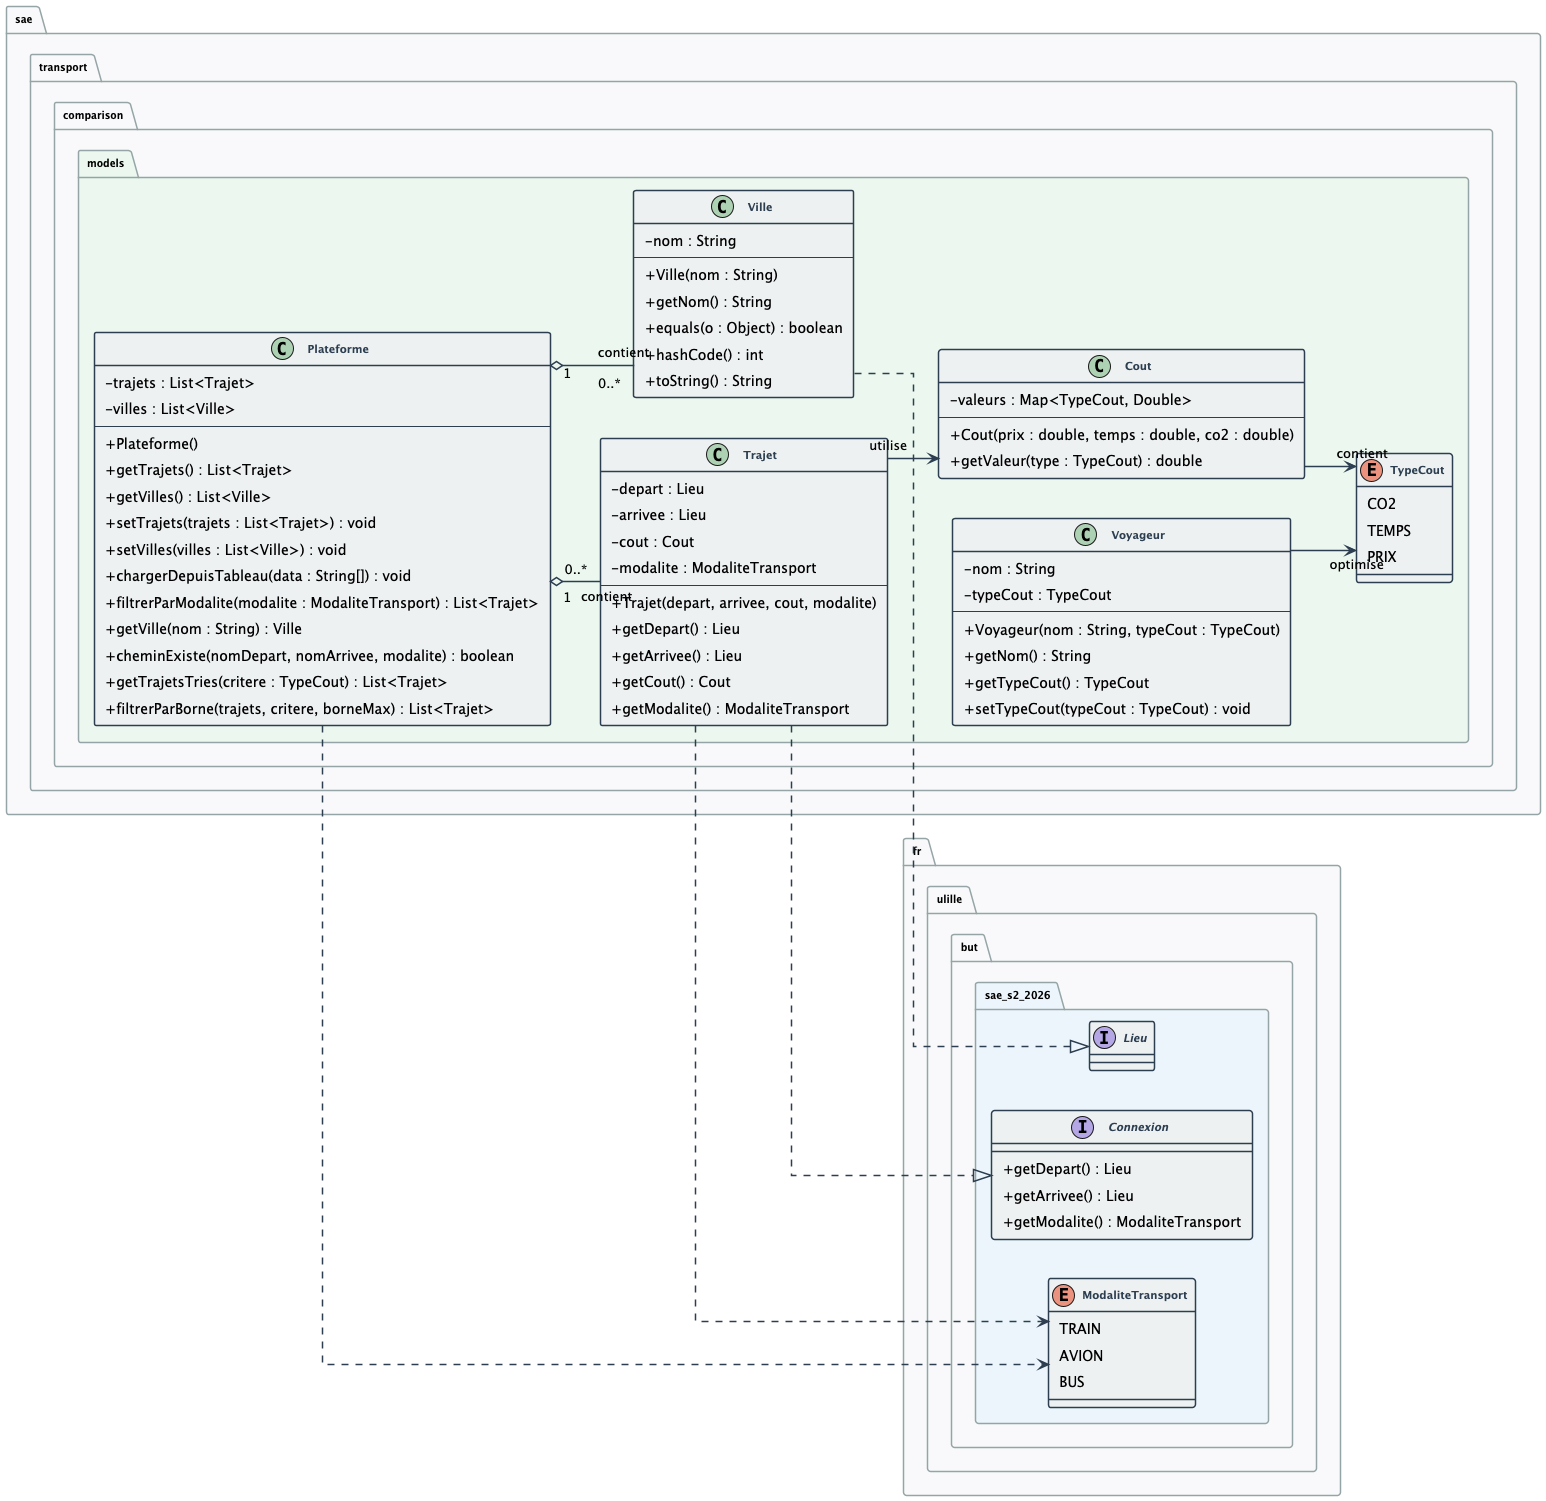

The diagram above was rendered by PlantUML. Its source (embedded in the PNG):
@startuml diagramme_uml_v1

skinparam classAttributeIconSize 0
skinparam classFontSize 11
skinparam classFontStyle Bold
skinparam classHeaderBackgroundColor #2C3E50
skinparam classFontColor #2C3E50
skinparam classBackgroundColor #ECF0F1
skinparam classBorderColor #2C3E50
skinparam classBorderThickness 1.5
skinparam ArrowColor #2C3E50
skinparam ArrowThickness 1.5
skinparam PackageBackgroundColor #F8F9FA
skinparam PackageBorderColor #95A5A6
skinparam PackageFontStyle Bold
skinparam PackageFontSize 10
skinparam linetype ortho
skinparam nodesep 40
skinparam ranksep 50
skinparam padding 5

left to right direction

package "fr.ulille.but.sae_s2_2026" #EBF5FB {

    interface Lieu {
    }

    interface Connexion {
        +getDepart() : Lieu
        +getArrivee() : Lieu
        +getModalite() : ModaliteTransport
    }

    enum ModaliteTransport {
        TRAIN
        AVION
        BUS
    }
}

package "sae.transport.comparison.models" #EAF7EE {

    enum TypeCout {
        CO2
        TEMPS
        PRIX
    }

    class Cout {
        - valeurs : Map<TypeCout, Double>
        --
        + Cout(prix : double, temps : double, co2 : double)
        + getValeur(type : TypeCout) : double
    }

    class Ville {
        - nom : String
        --
        + Ville(nom : String)
        + getNom() : String
        + equals(o : Object) : boolean
        + hashCode() : int
        + toString() : String
    }

    class Trajet {
        - depart : Lieu
        - arrivee : Lieu
        - cout : Cout
        - modalite : ModaliteTransport
        --
        + Trajet(depart, arrivee, cout, modalite)
        + getDepart() : Lieu
        + getArrivee() : Lieu
        + getCout() : Cout
        + getModalite() : ModaliteTransport
    }

    class Voyageur {
        - nom : String
        - typeCout : TypeCout
        --
        + Voyageur(nom : String, typeCout : TypeCout)
        + getNom() : String
        + getTypeCout() : TypeCout
        + setTypeCout(typeCout : TypeCout) : void
    }

    class Plateforme {
        - trajets : List<Trajet>
        - villes : List<Ville>
        --
        + Plateforme()
        + getTrajets() : List<Trajet>
        + getVilles() : List<Ville>
        + setTrajets(trajets : List<Trajet>) : void
        + setVilles(villes : List<Ville>) : void
        + chargerDepuisTableau(data : String[]) : void
        + filtrerParModalite(modalite : ModaliteTransport) : List<Trajet>
        + getVille(nom : String) : Ville
        + cheminExiste(nomDepart, nomArrivee, modalite) : boolean
        + getTrajetsTries(critere : TypeCout) : List<Trajet>
        + filtrerParBorne(trajets, critere, borneMax) : List<Trajet>
    }
}

' Implémentations
Ville        ..|> Lieu
Trajet       ..|> Connexion

' Dépendances vers lib IUT
Trajet       ..>  ModaliteTransport
Plateforme   ..>  ModaliteTransport

' Relations internes
Trajet       -->  Cout         : utilise
Voyageur     -->  TypeCout     : optimise
Cout         -->  TypeCout     : contient
Plateforme   "1" o-- "0..*" Trajet : contient
Plateforme   "1" o-- "0..*" Ville  : contient

@enduml